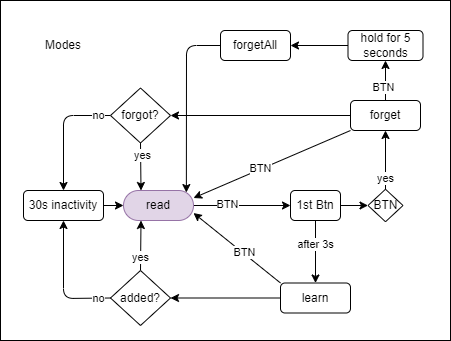

The diagram above was exported from draw.io. Its source (the exported page's mxGraphModel, read from the mxfile embedded in the PNG):
<mxGraphModel dx="426" dy="349" grid="1" gridSize="10" guides="1" tooltips="1" connect="1" arrows="1" fold="1" page="1" pageScale="1" pageWidth="1100" pageHeight="850" math="0" shadow="0">
  <root>
    <mxCell id="0" />
    <mxCell id="1" parent="0" />
    <mxCell id="52" value="" style="rounded=0;whiteSpace=wrap;html=1;movable=0;resizable=0;rotatable=0;deletable=0;editable=0;connectable=0;" parent="1" vertex="1">
      <mxGeometry x="40" y="60" width="450" height="340" as="geometry" />
    </mxCell>
    <mxCell id="8" style="edgeStyle=none;html=1;exitX=1;exitY=0.5;exitDx=0;exitDy=0;entryX=0;entryY=0.5;entryDx=0;entryDy=0;" parent="1" source="3" target="53" edge="1">
      <mxGeometry relative="1" as="geometry" />
    </mxCell>
    <mxCell id="10" value="BTN" style="edgeLabel;html=1;align=center;verticalAlign=middle;resizable=0;points=[];" parent="8" vertex="1" connectable="0">
      <mxGeometry x="-0.3488" y="-1" relative="1" as="geometry">
        <mxPoint x="2" y="-2" as="offset" />
      </mxGeometry>
    </mxCell>
    <mxCell id="3" value="read" style="rounded=1;whiteSpace=wrap;html=1;fillColor=#e1d5e7;strokeColor=#9673a6;arcSize=50;" parent="1" vertex="1">
      <mxGeometry x="163" y="250" width="70" height="30" as="geometry" />
    </mxCell>
    <mxCell id="4" value="Modes" style="text;html=1;strokeColor=none;fillColor=none;align=center;verticalAlign=middle;whiteSpace=wrap;rounded=0;" parent="1" vertex="1">
      <mxGeometry x="68" y="90" width="70" height="30" as="geometry" />
    </mxCell>
    <mxCell id="15" style="edgeStyle=none;html=1;exitX=0.5;exitY=0;exitDx=0;exitDy=0;" parent="1" source="7" target="13" edge="1">
      <mxGeometry relative="1" as="geometry" />
    </mxCell>
    <mxCell id="18" value="yes" style="edgeLabel;html=1;align=center;verticalAlign=middle;resizable=0;points=[];" parent="15" vertex="1" connectable="0">
      <mxGeometry x="-0.536" y="2" relative="1" as="geometry">
        <mxPoint x="2" y="3" as="offset" />
      </mxGeometry>
    </mxCell>
    <mxCell id="7" value="BTN" style="rhombus;whiteSpace=wrap;html=1;" parent="1" vertex="1">
      <mxGeometry x="407.5" y="248.75" width="35" height="32.5" as="geometry" />
    </mxCell>
    <mxCell id="37" style="edgeStyle=none;html=1;exitX=0;exitY=0.5;exitDx=0;exitDy=0;entryX=1;entryY=0.5;entryDx=0;entryDy=0;" parent="1" source="12" target="36" edge="1">
      <mxGeometry relative="1" as="geometry" />
    </mxCell>
    <mxCell id="62" style="edgeStyle=none;html=1;exitX=0;exitY=0;exitDx=0;exitDy=0;entryX=1;entryY=0.75;entryDx=0;entryDy=0;" edge="1" parent="1" source="12" target="3">
      <mxGeometry relative="1" as="geometry" />
    </mxCell>
    <mxCell id="64" value="BTN" style="edgeLabel;html=1;align=center;verticalAlign=middle;resizable=0;points=[];" vertex="1" connectable="0" parent="62">
      <mxGeometry x="-0.1522" y="-1" relative="1" as="geometry">
        <mxPoint as="offset" />
      </mxGeometry>
    </mxCell>
    <mxCell id="12" value="learn" style="rounded=1;whiteSpace=wrap;html=1;" parent="1" vertex="1">
      <mxGeometry x="320" y="342.5" width="70" height="30" as="geometry" />
    </mxCell>
    <mxCell id="43" style="edgeStyle=none;html=1;exitX=0;exitY=0.5;exitDx=0;exitDy=0;entryX=1;entryY=0.5;entryDx=0;entryDy=0;" parent="1" source="13" target="42" edge="1">
      <mxGeometry relative="1" as="geometry" />
    </mxCell>
    <mxCell id="56" style="edgeStyle=none;html=1;exitX=0.5;exitY=0;exitDx=0;exitDy=0;entryX=0.5;entryY=1;entryDx=0;entryDy=0;" parent="1" source="13" target="54" edge="1">
      <mxGeometry relative="1" as="geometry" />
    </mxCell>
    <mxCell id="57" value="BTN" style="edgeLabel;html=1;align=center;verticalAlign=middle;resizable=0;points=[];" parent="56" vertex="1" connectable="0">
      <mxGeometry x="-0.3417" y="2" relative="1" as="geometry">
        <mxPoint as="offset" />
      </mxGeometry>
    </mxCell>
    <mxCell id="61" style="edgeStyle=none;html=1;exitX=0;exitY=1;exitDx=0;exitDy=0;entryX=1;entryY=0.25;entryDx=0;entryDy=0;" edge="1" parent="1" source="13" target="3">
      <mxGeometry relative="1" as="geometry" />
    </mxCell>
    <mxCell id="63" value="BTN" style="edgeLabel;html=1;align=center;verticalAlign=middle;resizable=0;points=[];" vertex="1" connectable="0" parent="61">
      <mxGeometry x="0.1479" y="-1" relative="1" as="geometry">
        <mxPoint as="offset" />
      </mxGeometry>
    </mxCell>
    <mxCell id="13" value="forget" style="rounded=1;whiteSpace=wrap;html=1;" parent="1" vertex="1">
      <mxGeometry x="390" y="160" width="70" height="30" as="geometry" />
    </mxCell>
    <mxCell id="51" style="edgeStyle=none;html=1;exitX=0;exitY=0.5;exitDx=0;exitDy=0;entryX=0.898;entryY=0.068;entryDx=0;entryDy=0;entryPerimeter=0;" parent="1" source="19" target="3" edge="1">
      <mxGeometry relative="1" as="geometry">
        <Array as="points">
          <mxPoint x="226" y="105" />
        </Array>
        <mxPoint x="220" y="250" as="targetPoint" />
      </mxGeometry>
    </mxCell>
    <mxCell id="19" value="forgetAll" style="rounded=1;whiteSpace=wrap;html=1;" parent="1" vertex="1">
      <mxGeometry x="260" y="90" width="70" height="30" as="geometry" />
    </mxCell>
    <mxCell id="27" style="edgeStyle=none;html=1;exitX=1;exitY=0.5;exitDx=0;exitDy=0;" parent="1" source="22" target="3" edge="1">
      <mxGeometry relative="1" as="geometry" />
    </mxCell>
    <mxCell id="22" value="30s inactivity" style="rounded=1;whiteSpace=wrap;html=1;" parent="1" vertex="1">
      <mxGeometry x="63" y="250" width="80" height="30" as="geometry" />
    </mxCell>
    <mxCell id="29" value="" style="endArrow=classic;startArrow=none;html=1;exitX=0.5;exitY=1;exitDx=0;exitDy=0;entryX=0.5;entryY=0;entryDx=0;entryDy=0;startFill=0;" parent="1" source="53" target="12" edge="1">
      <mxGeometry width="50" height="50" relative="1" as="geometry">
        <mxPoint x="400" y="320" as="sourcePoint" />
        <mxPoint x="390" y="265" as="targetPoint" />
        <Array as="points" />
      </mxGeometry>
    </mxCell>
    <mxCell id="33" value="after 3s" style="edgeLabel;html=1;align=center;verticalAlign=middle;resizable=0;points=[];" parent="29" vertex="1" connectable="0">
      <mxGeometry x="-0.2336" relative="1" as="geometry">
        <mxPoint as="offset" />
      </mxGeometry>
    </mxCell>
    <mxCell id="38" style="edgeStyle=none;html=1;entryX=0.25;entryY=1;entryDx=0;entryDy=0;exitX=0.5;exitY=0;exitDx=0;exitDy=0;" parent="1" source="36" target="3" edge="1">
      <mxGeometry relative="1" as="geometry">
        <mxPoint x="230" y="310" as="sourcePoint" />
        <mxPoint x="229" y="279" as="targetPoint" />
        <Array as="points" />
      </mxGeometry>
    </mxCell>
    <mxCell id="39" value="yes" style="edgeLabel;html=1;align=center;verticalAlign=middle;resizable=0;points=[];" parent="38" vertex="1" connectable="0">
      <mxGeometry x="-0.4627" y="1" relative="1" as="geometry">
        <mxPoint x="1" as="offset" />
      </mxGeometry>
    </mxCell>
    <mxCell id="40" style="edgeStyle=none;html=1;exitX=0;exitY=0.5;exitDx=0;exitDy=0;" parent="1" source="36" target="22" edge="1">
      <mxGeometry relative="1" as="geometry">
        <Array as="points">
          <mxPoint x="103" y="358" />
        </Array>
      </mxGeometry>
    </mxCell>
    <mxCell id="41" value="no" style="edgeLabel;html=1;align=center;verticalAlign=middle;resizable=0;points=[];" parent="40" vertex="1" connectable="0">
      <mxGeometry x="-0.2955" relative="1" as="geometry">
        <mxPoint x="32" as="offset" />
      </mxGeometry>
    </mxCell>
    <mxCell id="36" value="added?" style="rhombus;whiteSpace=wrap;html=1;" parent="1" vertex="1">
      <mxGeometry x="150" y="330" width="60" height="55" as="geometry" />
    </mxCell>
    <mxCell id="46" style="edgeStyle=none;html=1;exitX=0.5;exitY=1;exitDx=0;exitDy=0;entryX=0.25;entryY=0;entryDx=0;entryDy=0;" parent="1" source="42" target="3" edge="1">
      <mxGeometry relative="1" as="geometry">
        <mxPoint x="170" y="250" as="targetPoint" />
      </mxGeometry>
    </mxCell>
    <mxCell id="47" value="yes" style="edgeLabel;html=1;align=center;verticalAlign=middle;resizable=0;points=[];" parent="46" vertex="1" connectable="0">
      <mxGeometry x="-0.5035" y="2" relative="1" as="geometry">
        <mxPoint as="offset" />
      </mxGeometry>
    </mxCell>
    <mxCell id="48" style="edgeStyle=none;html=1;exitX=0;exitY=0.5;exitDx=0;exitDy=0;entryX=0.5;entryY=0;entryDx=0;entryDy=0;" parent="1" source="42" target="22" edge="1">
      <mxGeometry relative="1" as="geometry">
        <mxPoint x="200" y="385" as="targetPoint" />
        <Array as="points">
          <mxPoint x="103" y="175" />
        </Array>
      </mxGeometry>
    </mxCell>
    <mxCell id="50" value="no" style="edgeLabel;html=1;align=center;verticalAlign=middle;resizable=0;points=[];" parent="48" vertex="1" connectable="0">
      <mxGeometry x="-0.7686" relative="1" as="geometry">
        <mxPoint x="2" as="offset" />
      </mxGeometry>
    </mxCell>
    <mxCell id="42" value="forgot?" style="rhombus;whiteSpace=wrap;html=1;" parent="1" vertex="1">
      <mxGeometry x="150" y="147.5" width="60" height="55" as="geometry" />
    </mxCell>
    <mxCell id="60" style="edgeStyle=none;html=1;exitX=1;exitY=0.5;exitDx=0;exitDy=0;entryX=0;entryY=0.5;entryDx=0;entryDy=0;startArrow=none;startFill=0;" parent="1" source="53" target="7" edge="1">
      <mxGeometry relative="1" as="geometry" />
    </mxCell>
    <mxCell id="53" value="1st Btn" style="rounded=1;whiteSpace=wrap;html=1;" parent="1" vertex="1">
      <mxGeometry x="330" y="250" width="50" height="30" as="geometry" />
    </mxCell>
    <mxCell id="58" style="edgeStyle=none;html=1;exitX=0;exitY=0.5;exitDx=0;exitDy=0;entryX=1;entryY=0.5;entryDx=0;entryDy=0;" parent="1" source="54" target="19" edge="1">
      <mxGeometry relative="1" as="geometry" />
    </mxCell>
    <mxCell id="54" value="hold for 5 seconds" style="rounded=1;whiteSpace=wrap;html=1;" parent="1" vertex="1">
      <mxGeometry x="387.5" y="90" width="75" height="30" as="geometry" />
    </mxCell>
  </root>
</mxGraphModel>